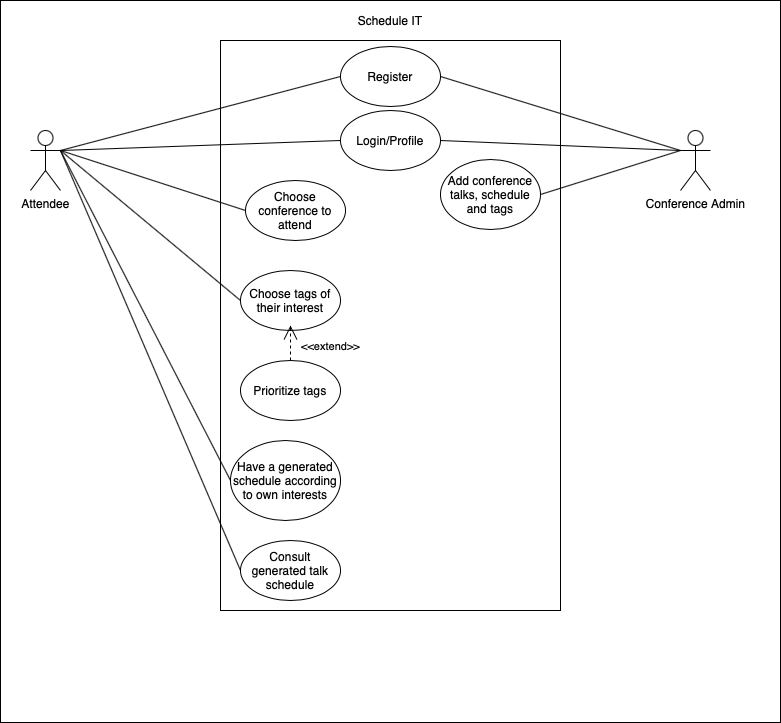

The diagram above was exported from draw.io. Its source (the exported page's mxGraphModel, read from the mxfile embedded in the PNG):
<mxGraphModel dx="1680" dy="536" grid="1" gridSize="10" guides="1" tooltips="1" connect="1" arrows="1" fold="1" page="1" pageScale="1" pageWidth="850" pageHeight="1100" math="0" shadow="0">
  <root>
    <mxCell id="0" />
    <mxCell id="1" parent="0" />
    <mxCell id="JBG-9mGaOdEcTcQ8LUno-14" value="" style="rounded=0;whiteSpace=wrap;html=1;" parent="1" vertex="1">
      <mxGeometry x="-20" y="60" width="780" height="722" as="geometry" />
    </mxCell>
    <mxCell id="MfM0lGtJxL21ZHn-LRu--1" value="&lt;div&gt;Attendee&lt;/div&gt;" style="shape=umlActor;verticalLabelPosition=bottom;labelBackgroundColor=#ffffff;verticalAlign=top;html=1;outlineConnect=0;" parent="1" vertex="1">
      <mxGeometry x="10" y="190" width="30" height="60" as="geometry" />
    </mxCell>
    <mxCell id="MfM0lGtJxL21ZHn-LRu--4" value="" style="rounded=0;whiteSpace=wrap;html=1;" parent="1" vertex="1">
      <mxGeometry x="200" y="100" width="340" height="570" as="geometry" />
    </mxCell>
    <mxCell id="MfM0lGtJxL21ZHn-LRu--5" value="&lt;div&gt;Conference Admin&lt;/div&gt;" style="shape=umlActor;verticalLabelPosition=bottom;labelBackgroundColor=#ffffff;verticalAlign=top;html=1;outlineConnect=0;" parent="1" vertex="1">
      <mxGeometry x="660" y="190" width="30" height="60" as="geometry" />
    </mxCell>
    <mxCell id="MfM0lGtJxL21ZHn-LRu--6" value="Schedule IT" style="text;html=1;strokeColor=none;fillColor=none;align=center;verticalAlign=middle;whiteSpace=wrap;rounded=0;" parent="1" vertex="1">
      <mxGeometry x="290" y="70" width="160" height="20" as="geometry" />
    </mxCell>
    <mxCell id="MfM0lGtJxL21ZHn-LRu--7" value="Login/Profile" style="ellipse;whiteSpace=wrap;html=1;" parent="1" vertex="1">
      <mxGeometry x="320" y="170" width="100" height="60" as="geometry" />
    </mxCell>
    <mxCell id="MfM0lGtJxL21ZHn-LRu--9" value="Register" style="ellipse;whiteSpace=wrap;html=1;" parent="1" vertex="1">
      <mxGeometry x="320" y="106" width="100" height="60" as="geometry" />
    </mxCell>
    <mxCell id="MfM0lGtJxL21ZHn-LRu--10" value="Choose tags of their interest" style="ellipse;whiteSpace=wrap;html=1;" parent="1" vertex="1">
      <mxGeometry x="220" y="330" width="100" height="60" as="geometry" />
    </mxCell>
    <mxCell id="MfM0lGtJxL21ZHn-LRu--11" value="Add conference talks, schedule and tags" style="ellipse;whiteSpace=wrap;html=1;" parent="1" vertex="1">
      <mxGeometry x="420" y="219" width="100" height="70" as="geometry" />
    </mxCell>
    <mxCell id="MfM0lGtJxL21ZHn-LRu--12" value="Consult generated talk schedule" style="ellipse;whiteSpace=wrap;html=1;" parent="1" vertex="1">
      <mxGeometry x="220" y="600" width="100" height="60" as="geometry" />
    </mxCell>
    <mxCell id="MfM0lGtJxL21ZHn-LRu--15" value="" style="endArrow=none;html=1;exitX=1;exitY=0.3333333333333333;exitDx=0;exitDy=0;exitPerimeter=0;entryX=0;entryY=0.5;entryDx=0;entryDy=0;" parent="1" source="MfM0lGtJxL21ZHn-LRu--1" target="MfM0lGtJxL21ZHn-LRu--7" edge="1">
      <mxGeometry width="50" height="50" relative="1" as="geometry">
        <mxPoint x="400" y="300" as="sourcePoint" />
        <mxPoint x="450" y="250" as="targetPoint" />
      </mxGeometry>
    </mxCell>
    <mxCell id="MfM0lGtJxL21ZHn-LRu--16" value="" style="endArrow=none;html=1;exitX=0;exitY=0.5;exitDx=0;exitDy=0;entryX=1;entryY=0.3333333333333333;entryDx=0;entryDy=0;entryPerimeter=0;" parent="1" source="MfM0lGtJxL21ZHn-LRu--9" target="MfM0lGtJxL21ZHn-LRu--1" edge="1">
      <mxGeometry width="50" height="50" relative="1" as="geometry">
        <mxPoint x="400" y="300" as="sourcePoint" />
        <mxPoint x="450" y="250" as="targetPoint" />
      </mxGeometry>
    </mxCell>
    <mxCell id="MfM0lGtJxL21ZHn-LRu--17" value="" style="endArrow=none;html=1;entryX=1;entryY=0.5;entryDx=0;entryDy=0;exitX=0;exitY=0.3333333333333333;exitDx=0;exitDy=0;exitPerimeter=0;" parent="1" source="MfM0lGtJxL21ZHn-LRu--5" target="MfM0lGtJxL21ZHn-LRu--7" edge="1">
      <mxGeometry width="50" height="50" relative="1" as="geometry">
        <mxPoint x="400" y="300" as="sourcePoint" />
        <mxPoint x="450" y="250" as="targetPoint" />
      </mxGeometry>
    </mxCell>
    <mxCell id="MfM0lGtJxL21ZHn-LRu--18" value="" style="endArrow=none;html=1;entryX=1;entryY=0.5;entryDx=0;entryDy=0;" parent="1" target="MfM0lGtJxL21ZHn-LRu--9" edge="1">
      <mxGeometry width="50" height="50" relative="1" as="geometry">
        <mxPoint x="660" y="210" as="sourcePoint" />
        <mxPoint x="450" y="250" as="targetPoint" />
      </mxGeometry>
    </mxCell>
    <mxCell id="MfM0lGtJxL21ZHn-LRu--19" value="" style="endArrow=none;html=1;exitX=0;exitY=0.5;exitDx=0;exitDy=0;" parent="1" source="MfM0lGtJxL21ZHn-LRu--10" edge="1">
      <mxGeometry width="50" height="50" relative="1" as="geometry">
        <mxPoint x="400" y="300" as="sourcePoint" />
        <mxPoint x="40" y="210" as="targetPoint" />
      </mxGeometry>
    </mxCell>
    <mxCell id="MfM0lGtJxL21ZHn-LRu--20" value="" style="endArrow=none;html=1;entryX=0;entryY=0.5;entryDx=0;entryDy=0;" parent="1" target="MfM0lGtJxL21ZHn-LRu--12" edge="1">
      <mxGeometry width="50" height="50" relative="1" as="geometry">
        <mxPoint x="40" y="210" as="sourcePoint" />
        <mxPoint x="450" y="250" as="targetPoint" />
      </mxGeometry>
    </mxCell>
    <mxCell id="MfM0lGtJxL21ZHn-LRu--21" value="" style="endArrow=none;html=1;exitX=1;exitY=0.5;exitDx=0;exitDy=0;" parent="1" source="MfM0lGtJxL21ZHn-LRu--11" edge="1">
      <mxGeometry width="50" height="50" relative="1" as="geometry">
        <mxPoint x="400" y="300" as="sourcePoint" />
        <mxPoint x="660" y="210" as="targetPoint" />
      </mxGeometry>
    </mxCell>
    <mxCell id="JBG-9mGaOdEcTcQ8LUno-1" value="Prioritize tags" style="ellipse;whiteSpace=wrap;html=1;" parent="1" vertex="1">
      <mxGeometry x="220" y="420" width="100" height="60" as="geometry" />
    </mxCell>
    <mxCell id="JBG-9mGaOdEcTcQ8LUno-11" value="Have a generated schedule according to own interests" style="ellipse;whiteSpace=wrap;html=1;" parent="1" vertex="1">
      <mxGeometry x="210" y="500" width="110" height="80" as="geometry" />
    </mxCell>
    <mxCell id="JBG-9mGaOdEcTcQ8LUno-13" value="" style="endArrow=none;html=1;exitX=0;exitY=0.5;exitDx=0;exitDy=0;" parent="1" source="JBG-9mGaOdEcTcQ8LUno-11" edge="1">
      <mxGeometry width="50" height="50" relative="1" as="geometry">
        <mxPoint x="230" y="640" as="sourcePoint" />
        <mxPoint x="40" y="210" as="targetPoint" />
      </mxGeometry>
    </mxCell>
    <mxCell id="psQMO2AxHSHKaBZ2iNcg-2" value="Choose conference to attend" style="ellipse;whiteSpace=wrap;html=1;" parent="1" vertex="1">
      <mxGeometry x="225" y="240" width="100" height="60" as="geometry" />
    </mxCell>
    <mxCell id="psQMO2AxHSHKaBZ2iNcg-3" value="" style="endArrow=none;html=1;entryX=0;entryY=0.5;entryDx=0;entryDy=0;" parent="1" target="psQMO2AxHSHKaBZ2iNcg-2" edge="1">
      <mxGeometry width="50" height="50" relative="1" as="geometry">
        <mxPoint x="40" y="210" as="sourcePoint" />
        <mxPoint x="230" y="474" as="targetPoint" />
      </mxGeometry>
    </mxCell>
    <mxCell id="vI_thp2532Osdy5PvZ57-4" value="&amp;lt;&amp;lt;extend&amp;gt;&amp;gt;" style="endArrow=open;endSize=12;dashed=1;html=1;" edge="1" parent="1" source="JBG-9mGaOdEcTcQ8LUno-1">
      <mxGeometry x="-0.2" y="-40" width="160" relative="1" as="geometry">
        <mxPoint x="359.5" y="380" as="sourcePoint" />
        <mxPoint x="270" y="385" as="targetPoint" />
        <Array as="points">
          <mxPoint x="270" y="385" />
        </Array>
        <mxPoint as="offset" />
      </mxGeometry>
    </mxCell>
    <mxCell id="vI_thp2532Osdy5PvZ57-5" style="edgeStyle=none;rounded=0;orthogonalLoop=1;jettySize=auto;html=1;entryX=0.5;entryY=1;entryDx=0;entryDy=0;" edge="1" parent="1" source="MfM0lGtJxL21ZHn-LRu--10" target="MfM0lGtJxL21ZHn-LRu--10">
      <mxGeometry relative="1" as="geometry" />
    </mxCell>
  </root>
</mxGraphModel>